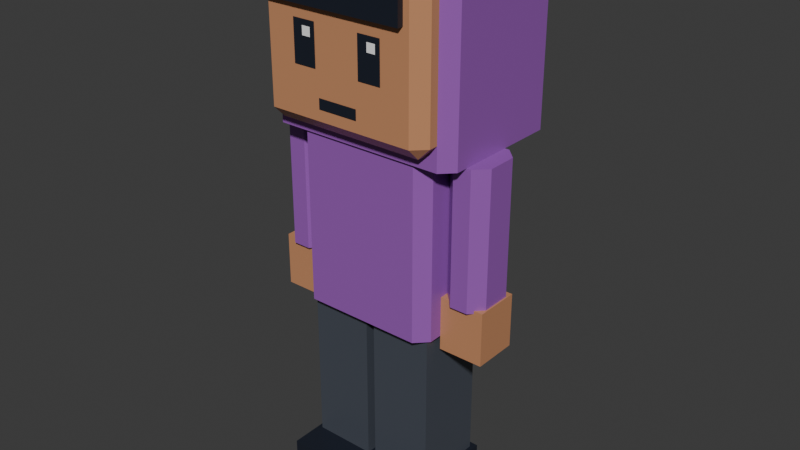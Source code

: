 # Source: townsperson-teen.blend  (saved by Blender 5.3.31; exported with 4.5.12 LTS)
import bpy
from mathutils import Matrix  # noqa: F401  (used for matrix-valued properties, if any)

bpy.ops.wm.read_factory_settings(use_empty=True)
scene = bpy.context.scene
scene.name = 'Scene'

# ---- collections
col_townsperson_teen = bpy.data.collections.new('townsperson-teen'); scene.collection.children.link(col_townsperson_teen)

# ---- materials (node trees are filled in below, after node groups)
mat_swap_shirt = bpy.data.materials.new('swap_shirt')
mat_swap_shirt.diffuse_color = (0.3278, 0.0999, 0.4678, 1.0)
mat_swap_shirt.roughness = 0.35
mat_swap_skin = bpy.data.materials.new('swap_skin')
mat_swap_skin.diffuse_color = (0.5841, 0.2705, 0.1329, 1.0)
mat_swap_skin.roughness = 0.35
mat_pal_night = bpy.data.materials.new('pal_night')
mat_pal_night.diffuse_color = (0.0137, 0.01764, 0.02956, 1.0)
mat_pal_night.roughness = 0.35
mat_pal_white = bpy.data.materials.new('pal_white')
mat_pal_white.diffuse_color = (1.0, 1.0, 1.0, 1.0)
mat_pal_white.roughness = 0.35
mat_swap_hair = bpy.data.materials.new('swap_hair')
mat_swap_hair.diffuse_color = (0.0137, 0.01764, 0.02956, 1.0)
mat_swap_hair.roughness = 0.35
mat_swap_pants = bpy.data.materials.new('swap_pants')
mat_swap_pants.diffuse_color = (0.06848, 0.07819, 0.0999, 1.0)
mat_swap_pants.roughness = 0.35

# ---- material node trees
mat_swap_shirt.use_nodes = True; mat_swap_shirt.node_tree.nodes.clear()
_N = mat_swap_shirt.node_tree.nodes; _L = mat_swap_shirt.node_tree.links
n0 = _N.new('ShaderNodeBsdfPrincipled'); n0.name = 'Principled BSDF'; n0.location = (-200, 100)
n0.inputs[0].default_value = (0.3278, 0.0999, 0.4678, 1.0)
n0.inputs[2].default_value = 0.35
n0.inputs[10].default_value = 0.005
n1 = _N.new('ShaderNodeOutputMaterial'); n1.name = 'Material Output'; n1.location = (200, 100)
_L.new(n0.outputs[0], n1.inputs[0])
n1.is_active_output = True
mat_swap_skin.use_nodes = True; mat_swap_skin.node_tree.nodes.clear()
_N = mat_swap_skin.node_tree.nodes; _L = mat_swap_skin.node_tree.links
n0 = _N.new('ShaderNodeBsdfPrincipled'); n0.name = 'Principled BSDF'; n0.location = (-200, 100)
n0.inputs[0].default_value = (0.5841, 0.2705, 0.1329, 1.0)
n0.inputs[2].default_value = 0.35
n0.inputs[10].default_value = 0.005
n1 = _N.new('ShaderNodeOutputMaterial'); n1.name = 'Material Output'; n1.location = (200, 100)
_L.new(n0.outputs[0], n1.inputs[0])
n1.is_active_output = True
mat_pal_night.use_nodes = True; mat_pal_night.node_tree.nodes.clear()
_N = mat_pal_night.node_tree.nodes; _L = mat_pal_night.node_tree.links
n0 = _N.new('ShaderNodeBsdfPrincipled'); n0.name = 'Principled BSDF'; n0.location = (-200, 100)
n0.inputs[0].default_value = (0.0137, 0.01764, 0.02956, 1.0)
n0.inputs[2].default_value = 0.35
n0.inputs[10].default_value = 0.005
n1 = _N.new('ShaderNodeOutputMaterial'); n1.name = 'Material Output'; n1.location = (200, 100)
_L.new(n0.outputs[0], n1.inputs[0])
n1.is_active_output = True
mat_pal_white.use_nodes = True; mat_pal_white.node_tree.nodes.clear()
_N = mat_pal_white.node_tree.nodes; _L = mat_pal_white.node_tree.links
n0 = _N.new('ShaderNodeBsdfPrincipled'); n0.name = 'Principled BSDF'; n0.location = (-200, 100)
n0.inputs[0].default_value = (1.0, 1.0, 1.0, 1.0)
n0.inputs[2].default_value = 0.35
n0.inputs[10].default_value = 0.005
n1 = _N.new('ShaderNodeOutputMaterial'); n1.name = 'Material Output'; n1.location = (200, 100)
_L.new(n0.outputs[0], n1.inputs[0])
n1.is_active_output = True
mat_swap_hair.use_nodes = True; mat_swap_hair.node_tree.nodes.clear()
_N = mat_swap_hair.node_tree.nodes; _L = mat_swap_hair.node_tree.links
n0 = _N.new('ShaderNodeBsdfPrincipled'); n0.name = 'Principled BSDF'; n0.location = (-200, 100)
n0.inputs[0].default_value = (0.0137, 0.01764, 0.02956, 1.0)
n0.inputs[2].default_value = 0.35
n0.inputs[10].default_value = 0.005
n1 = _N.new('ShaderNodeOutputMaterial'); n1.name = 'Material Output'; n1.location = (200, 100)
_L.new(n0.outputs[0], n1.inputs[0])
n1.is_active_output = True
mat_swap_pants.use_nodes = True; mat_swap_pants.node_tree.nodes.clear()
_N = mat_swap_pants.node_tree.nodes; _L = mat_swap_pants.node_tree.links
n0 = _N.new('ShaderNodeBsdfPrincipled'); n0.name = 'Principled BSDF'; n0.location = (-200, 100)
n0.inputs[0].default_value = (0.06848, 0.07819, 0.0999, 1.0)
n0.inputs[2].default_value = 0.35
n0.inputs[10].default_value = 0.005
n1 = _N.new('ShaderNodeOutputMaterial'); n1.name = 'Material Output'; n1.location = (200, 100)
_L.new(n0.outputs[0], n1.inputs[0])
n1.is_active_output = True

# ---- world
world_world = bpy.data.worlds.new('World'); scene.world = world_world
world_world.use_nodes = True; world_world.node_tree.nodes.clear()
_N = world_world.node_tree.nodes; _L = world_world.node_tree.links
n0 = _N.new('ShaderNodeOutputWorld'); n0.name = 'World Output'; n0.location = (200, 100)
n1 = _N.new('ShaderNodeBackground'); n1.name = 'Background'; n1.location = (-200, 100)
n1.inputs[0].default_value = (0.05088, 0.05088, 0.05088, 1.0)
_L.new(n1.outputs[0], n0.inputs[0])
n0.is_active_output = True
world_world.color = (0.05088, 0.05088, 0.05088)
world_world.sun_shadow_jitter_overblur = 0.0

# ---- meshes
me_body = bpy.data.meshes.new('body')
me_body.from_pydata([(-0.2, -0.16, -0.06), (-0.24, -0.12, -0.06), (0.24, -0.12, -0.06), (0.2, -0.16, -0.06), (-0.24, 0.12, -0.06), (-0.2, 0.16, -0.06), (0.2, 0.16, -0.06), (0.24, 0.12, -0.06), (-0.24, -0.12, 0.54), (-0.2, -0.16, 0.54), (0.2, -0.16, 0.54), (0.24, -0.12, 0.54), (-0.2, 0.16, 0.54), (-0.24, 0.12, 0.54), (0.24, 0.12, 0.54), (0.2, 0.16, 0.54)], [], [(8, 1, 0, 9), (2, 11, 10, 3), (4, 13, 12, 5), (14, 7, 6, 15), (0, 3, 10, 9), (0, 1, 4, 5, 6, 7, 2, 3), (1, 8, 13, 4), (2, 7, 14, 11), (5, 12, 15, 6), (8, 9, 10, 11, 14, 15, 12, 13)])
me_body.materials.append(mat_swap_shirt)
me_body.update()
me_head = bpy.data.meshes.new('head')
me_head.from_pydata([(-0.25, -0.24, 0.06), (-0.29, -0.2, 0.06), (-0.25, -0.2, 0.02), (0.25, -0.24, 0.06), (0.25, -0.2, 0.02), (0.29, -0.2, 0.06), (-0.29, 0.2, 0.06), (-0.25, 0.24, 0.06), (-0.25, 0.2, 0.02), (0.25, 0.24, 0.06), (0.29, 0.2, 0.06), (0.25, 0.2, 0.02), (-0.29, -0.2, 0.48), (-0.25, -0.24, 0.48), (-0.25, -0.2, 0.52), (0.25, -0.24, 0.48), (0.29, -0.2, 0.48), (0.25, -0.2, 0.52), (-0.29, 0.2, 0.48), (-0.25, 0.2, 0.52), (-0.25, 0.24, 0.48), (0.29, 0.2, 0.48), (0.25, 0.24, 0.48), (0.25, 0.2, 0.52)], [], [(0, 1, 2), (3, 4, 5), (6, 7, 8), (9, 10, 11), (12, 13, 14), (15, 16, 17), (18, 19, 20), (21, 22, 23), (3, 0, 2, 4), (1, 6, 8, 2), (7, 9, 11, 8), (10, 5, 4, 11), (18, 12, 14, 19), (13, 15, 17, 14), (16, 21, 23, 17), (22, 20, 19, 23), (12, 1, 0, 13), (5, 16, 15, 3), (6, 18, 20, 7), (21, 10, 9, 22), (0, 3, 15, 13), (2, 8, 11, 4), (1, 12, 18, 6), (5, 10, 21, 16), (7, 20, 22, 9), (14, 17, 23, 19)])
me_head.materials.append(mat_swap_skin)
me_head.update()
me_face = bpy.data.meshes.new('face')
me_face.from_pydata([(0.07733, -0.242, 0.2125), (0.1547, -0.242, 0.2125), (0.1547, -0.242, 0.345), (0.07733, -0.242, 0.345), (-0.1547, -0.242, 0.2125), (-0.07733, -0.242, 0.2125), (-0.07733, -0.242, 0.345), (-0.1547, -0.242, 0.345), (-0.06767, -0.242, 0.097), (0.06767, -0.242, 0.097), (0.06767, -0.242, 0.1305), (-0.06767, -0.242, 0.1305)], [], [(0, 1, 2, 3), (4, 5, 6, 7), (8, 9, 10, 11)])
me_face.materials.append(mat_pal_night)
me_face.update()
me_eye_shine = bpy.data.meshes.new('eye_shine')
me_eye_shine.from_pydata([(0.1112, -0.244, 0.299), (0.1402, -0.244, 0.299), (0.1402, -0.244, 0.3275), (0.1112, -0.244, 0.3275), (-0.1208, -0.244, 0.299), (-0.09183, -0.244, 0.299), (-0.09183, -0.244, 0.3275), (-0.1208, -0.244, 0.3275)], [], [(0, 1, 2, 3), (4, 5, 6, 7)])
me_eye_shine.materials.append(mat_pal_white)
me_eye_shine.update()
me_hair = bpy.data.meshes.new('hair')
me_hair.from_pydata([(0.23, -0.16, 0.5), (-0.27, -0.16, 0.5), (0.23, -0.26, 0.5), (-0.27, -0.26, 0.5), (0.23, -0.16, 0.39), (-0.27, -0.16, 0.39), (0.23, -0.26, 0.39), (-0.27, -0.26, 0.39), (-0.29, -0.17, -0.02), (-0.33, -0.13, -0.02), (0.33, -0.13, -0.02), (0.29, -0.17, -0.02), (-0.33, 0.27, -0.02), (-0.29, 0.31, -0.02), (0.29, 0.31, -0.02), (0.33, 0.27, -0.02), (-0.33, -0.13, 0.59), (-0.29, -0.17, 0.59), (0.29, -0.17, 0.59), (0.33, -0.13, 0.59), (-0.29, 0.31, 0.59), (-0.33, 0.27, 0.59), (0.33, 0.27, 0.59), (0.29, 0.31, 0.59)], [], [(7, 3, 1, 5), (7, 6, 2, 3), (3, 2, 0, 1), (7, 5, 4, 6), (6, 4, 0, 2), (5, 1, 0, 4), (16, 9, 8, 17), (10, 19, 18, 11), (12, 21, 20, 13), (22, 15, 14, 23), (8, 11, 18, 17), (8, 9, 12, 13, 14, 15, 10, 11), (9, 16, 21, 12), (10, 15, 22, 19), (13, 20, 23, 14), (16, 17, 18, 19, 22, 23, 20, 21)])
me_hair.polygons.foreach_set('material_index', [1, 1, 1, 1, 1, 1, 0, 0, 0, 0, 0, 0, 0, 0, 0, 0])
me_hair.materials.append(mat_swap_shirt)
me_hair.materials.append(mat_swap_hair)
me_hair.update()
me_leg_l = bpy.data.meshes.new('leg_L')
me_leg_l.from_pydata([(-0.105, -0.12, -0.62), (0.105, -0.12, -0.62), (-0.105, 0.12, -0.62), (0.105, 0.12, -0.62), (-0.105, -0.12, 0.02), (0.105, -0.12, 0.02), (-0.105, 0.12, 0.02), (0.105, 0.12, 0.02)], [], [(0, 2, 3, 1), (4, 5, 7, 6), (0, 1, 5, 4), (2, 6, 7, 3), (0, 4, 6, 2), (1, 3, 7, 5)])
me_leg_l.materials.append(mat_swap_pants)
me_leg_l.update()
me_shoe_l = bpy.data.meshes.new('shoe_L')
me_shoe_l.from_pydata([(-0.12, -0.23, -0.74), (0.12, -0.23, -0.74), (-0.12, 0.14, -0.74), (0.12, 0.14, -0.74), (-0.12, -0.23, -0.6), (0.12, -0.23, -0.6), (-0.12, 0.14, -0.6), (0.12, 0.14, -0.6)], [], [(0, 2, 3, 1), (4, 5, 7, 6), (0, 1, 5, 4), (2, 6, 7, 3), (0, 4, 6, 2), (1, 3, 7, 5)])
me_shoe_l.materials.append(mat_pal_night)
me_shoe_l.update()
me_arm_l = bpy.data.meshes.new('arm_L')
me_arm_l.from_pydata([(-0.03, -0.09, -0.396), (-0.07, -0.05, -0.396), (0.07, -0.05, -0.396), (0.03, -0.09, -0.396), (-0.07, 0.05, -0.396), (-0.03, 0.09, -0.396), (0.03, 0.09, -0.396), (0.07, 0.05, -0.396), (-0.07, -0.05, 0.06), (-0.03, -0.09, 0.06), (0.03, -0.09, 0.06), (0.07, -0.05, 0.06), (-0.03, 0.09, 0.06), (-0.07, 0.05, 0.06), (0.07, 0.05, 0.06), (0.03, 0.09, 0.06)], [], [(8, 1, 0, 9), (2, 11, 10, 3), (4, 13, 12, 5), (14, 7, 6, 15), (0, 3, 10, 9), (0, 1, 4, 5, 6, 7, 2, 3), (1, 8, 13, 4), (2, 7, 14, 11), (5, 12, 15, 6), (8, 9, 10, 11, 14, 15, 12, 13)])
me_arm_l.materials.append(mat_swap_shirt)
me_arm_l.update()
me_hand_l = bpy.data.meshes.new('hand_L')
me_hand_l.from_pydata([(-0.075, -0.075, -0.566), (0.075, -0.075, -0.566), (-0.075, 0.075, -0.566), (0.075, 0.075, -0.566), (-0.075, -0.075, -0.386), (0.075, -0.075, -0.386), (-0.075, 0.075, -0.386), (0.075, 0.075, -0.386)], [], [(0, 2, 3, 1), (4, 5, 7, 6), (0, 1, 5, 4), (2, 6, 7, 3), (0, 4, 6, 2), (1, 3, 7, 5)])
me_hand_l.materials.append(mat_swap_skin)
me_hand_l.update()
me_leg_r = bpy.data.meshes.new('leg_R')
me_leg_r.from_pydata([(-0.105, -0.12, -0.62), (0.105, -0.12, -0.62), (-0.105, 0.12, -0.62), (0.105, 0.12, -0.62), (-0.105, -0.12, 0.02), (0.105, -0.12, 0.02), (-0.105, 0.12, 0.02), (0.105, 0.12, 0.02)], [], [(0, 2, 3, 1), (4, 5, 7, 6), (0, 1, 5, 4), (2, 6, 7, 3), (0, 4, 6, 2), (1, 3, 7, 5)])
me_leg_r.materials.append(mat_swap_pants)
me_leg_r.update()
me_shoe_r = bpy.data.meshes.new('shoe_R')
me_shoe_r.from_pydata([(-0.12, -0.23, -0.74), (0.12, -0.23, -0.74), (-0.12, 0.14, -0.74), (0.12, 0.14, -0.74), (-0.12, -0.23, -0.6), (0.12, -0.23, -0.6), (-0.12, 0.14, -0.6), (0.12, 0.14, -0.6)], [], [(0, 2, 3, 1), (4, 5, 7, 6), (0, 1, 5, 4), (2, 6, 7, 3), (0, 4, 6, 2), (1, 3, 7, 5)])
me_shoe_r.materials.append(mat_pal_night)
me_shoe_r.update()
me_arm_r = bpy.data.meshes.new('arm_R')
me_arm_r.from_pydata([(-0.03, -0.09, -0.396), (-0.07, -0.05, -0.396), (0.07, -0.05, -0.396), (0.03, -0.09, -0.396), (-0.07, 0.05, -0.396), (-0.03, 0.09, -0.396), (0.03, 0.09, -0.396), (0.07, 0.05, -0.396), (-0.07, -0.05, 0.06), (-0.03, -0.09, 0.06), (0.03, -0.09, 0.06), (0.07, -0.05, 0.06), (-0.03, 0.09, 0.06), (-0.07, 0.05, 0.06), (0.07, 0.05, 0.06), (0.03, 0.09, 0.06)], [], [(8, 1, 0, 9), (2, 11, 10, 3), (4, 13, 12, 5), (14, 7, 6, 15), (0, 3, 10, 9), (0, 1, 4, 5, 6, 7, 2, 3), (1, 8, 13, 4), (2, 7, 14, 11), (5, 12, 15, 6), (8, 9, 10, 11, 14, 15, 12, 13)])
me_arm_r.materials.append(mat_swap_shirt)
me_arm_r.update()
me_hand_r = bpy.data.meshes.new('hand_R')
me_hand_r.from_pydata([(-0.075, -0.075, -0.566), (0.075, -0.075, -0.566), (-0.075, 0.075, -0.566), (0.075, 0.075, -0.566), (-0.075, -0.075, -0.386), (0.075, -0.075, -0.386), (-0.075, 0.075, -0.386), (0.075, 0.075, -0.386)], [], [(0, 2, 3, 1), (4, 5, 7, 6), (0, 1, 5, 4), (2, 6, 7, 3), (0, 4, 6, 2), (1, 3, 7, 5)])
me_hand_r.materials.append(mat_swap_skin)
me_hand_r.update()

# ---- objects
ob_body = bpy.data.objects.new('body', me_body)
ob_head = bpy.data.objects.new('head', me_head)
ob_face = bpy.data.objects.new('face', me_face)
ob_eye_shine = bpy.data.objects.new('eye_shine', me_eye_shine)
ob_hair = bpy.data.objects.new('hair', me_hair)
ob_leg_l = bpy.data.objects.new('leg_L', me_leg_l)
ob_shoe_l = bpy.data.objects.new('shoe_L', me_shoe_l)
ob_arm_l = bpy.data.objects.new('arm_L', me_arm_l)
ob_hand_l = bpy.data.objects.new('hand_L', me_hand_l)
ob_leg_r = bpy.data.objects.new('leg_R', me_leg_r)
ob_shoe_r = bpy.data.objects.new('shoe_R', me_shoe_r)
ob_arm_r = bpy.data.objects.new('arm_R', me_arm_r)
ob_hand_r = bpy.data.objects.new('hand_R', me_hand_r)

# ---- transforms, parenting, visibility, modifiers, constraints
ob_body.location = (0.0, 0.0, 0.74)
ob_head.location = (0.0, 0.0, 1.28)
ob_face.parent = ob_head
ob_face.location = (0.0, 0.0, 0.0)
ob_eye_shine.parent = ob_head
ob_eye_shine.location = (0.0, 0.0, 0.0)
ob_hair.parent = ob_head
ob_hair.location = (0.0, 0.0, 0.0)
ob_leg_l.location = (0.12, 0.0, 0.74)
ob_shoe_l.parent = ob_leg_l
ob_shoe_l.location = (0.0, 0.0, 0.0)
ob_arm_l.location = (0.315, 0.0, 1.2)
ob_hand_l.parent = ob_arm_l
ob_hand_l.location = (0.0, 0.0, 0.0)
ob_leg_r.location = (-0.12, 0.0, 0.74)
ob_shoe_r.parent = ob_leg_r
ob_shoe_r.location = (0.0, 0.0, 0.0)
ob_arm_r.location = (-0.315, 0.0, 1.2)
ob_hand_r.parent = ob_arm_r
ob_hand_r.location = (0.0, 0.0, 0.0)

# ---- collection membership
col_townsperson_teen.objects.link(ob_body)
col_townsperson_teen.objects.link(ob_head)
col_townsperson_teen.objects.link(ob_face)
col_townsperson_teen.objects.link(ob_eye_shine)
col_townsperson_teen.objects.link(ob_hair)
col_townsperson_teen.objects.link(ob_leg_l)
col_townsperson_teen.objects.link(ob_shoe_l)
col_townsperson_teen.objects.link(ob_arm_l)
col_townsperson_teen.objects.link(ob_hand_l)
col_townsperson_teen.objects.link(ob_leg_r)
col_townsperson_teen.objects.link(ob_shoe_r)
col_townsperson_teen.objects.link(ob_arm_r)
col_townsperson_teen.objects.link(ob_hand_r)

# ---- scene / render settings (as saved in the file)
scene.frame_start = 1; scene.frame_end = 250; scene.frame_set(1)
scene.render.engine = 'BLENDER_EEVEE_NEXT'
scene.render.bake_bias = 0.0
scene.render.bake_samples = 0
scene.render.compositor_device = 'GPU'
scene.eevee.use_volume_custom_range = False
scene.eevee.fast_gi_thickness_near = 0.1
scene.eevee.fast_gi_thickness_far = 0.0
scene.eevee.ray_tracing_options.screen_trace_thickness = 0.1
bpy.context.view_layer.update()

# ---- added for rendering (the .blend has no active camera and no usable light): camera, sun
cam_auto = bpy.data.cameras.new('AutoCamera')
cam_auto.lens = 50.0
cam_auto.sensor_width = 36.0
cam_auto.clip_end = 1000.0
ob_auto_camera = bpy.data.objects.new('AutoCamera', cam_auto)
scene.collection.objects.link(ob_auto_camera)
ob_auto_camera.location = (1.94742, -2.3119, 2.49293)
ob_auto_camera.rotation_euler = (1.09748, -7.21219e-08, 0.694738)
scene.camera = ob_auto_camera
light_auto_sun = bpy.data.lights.new('AutoSun', 'SUN')
light_auto_sun.energy = 3.0
light_auto_sun.angle = 0.0523599
ob_auto_sun = bpy.data.objects.new('AutoSun', light_auto_sun)
scene.collection.objects.link(ob_auto_sun)
ob_auto_sun.rotation_euler = (0.872665, 0.174533, 0.523599)
bpy.context.view_layer.update()
